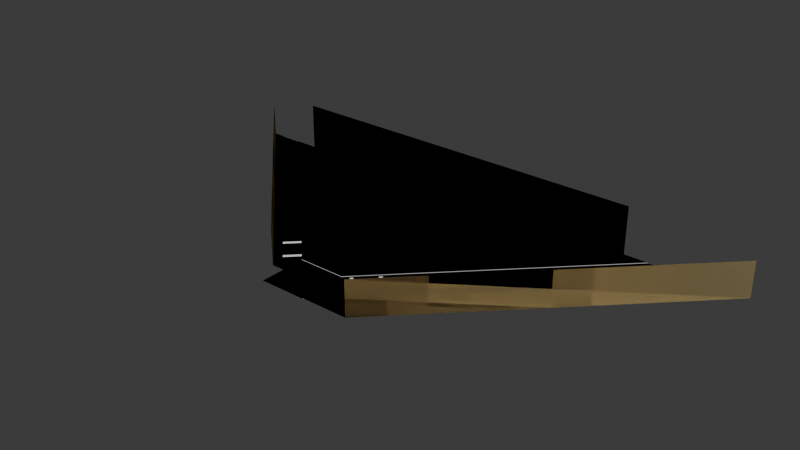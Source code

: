 # Source: capitan_moreno.blend  (saved by Blender 4.2.66; exported with 4.5.12 LTS)
import bpy
from mathutils import Matrix  # noqa: F401  (used for matrix-valued properties, if any)

bpy.ops.wm.read_factory_settings(use_empty=True)
scene = bpy.context.scene
scene.name = 'Scene'

# ---- collections
col_collection = bpy.data.collections.new('Collection'); scene.collection.children.link(col_collection)

# ---- materials (node trees are filled in below, after node groups)
mat_grey = bpy.data.materials.new('Grey')
mat_grey.use_backface_culling = True
mat_road = bpy.data.materials.new('Road')
mat_road.use_backface_culling = True
mat_white = bpy.data.materials.new('White')
mat_white.use_backface_culling = True
mat_yellowish = bpy.data.materials.new('Yellowish')
mat_yellowish.use_backface_culling = True
mat_material = bpy.data.materials.new('Material')
mat_material.use_backface_culling = True

# ---- material node trees
mat_grey.use_nodes = True; mat_grey.node_tree.nodes.clear()
_N = mat_grey.node_tree.nodes; _L = mat_grey.node_tree.links
n0 = _N.new('ShaderNodeBsdfPrincipled'); n0.name = 'Principled BSDF'; n0.location = (10, 300)
n0.inputs[0].default_value = (0.521, 0.521, 0.521, 1.0)
n0.inputs[2].default_value = 1.0
n1 = _N.new('ShaderNodeOutputMaterial'); n1.name = 'Material Output'; n1.location = (300, 300)
_L.new(n0.outputs[0], n1.inputs[0])
n1.is_active_output = True
mat_road.use_nodes = True; mat_road.node_tree.nodes.clear()
_N = mat_road.node_tree.nodes; _L = mat_road.node_tree.links
n0 = _N.new('ShaderNodeBsdfPrincipled'); n0.name = 'Principled BSDF'; n0.location = (10, 300)
n0.inputs[0].default_value = (0.2159, 0.2159, 0.2159, 1.0)
n0.inputs[2].default_value = 1.0
n1 = _N.new('ShaderNodeOutputMaterial'); n1.name = 'Material Output'; n1.location = (300, 300)
_L.new(n0.outputs[0], n1.inputs[0])
n1.is_active_output = True
mat_white.use_nodes = True; mat_white.node_tree.nodes.clear()
_N = mat_white.node_tree.nodes; _L = mat_white.node_tree.links
n0 = _N.new('ShaderNodeBsdfPrincipled'); n0.name = 'Principled BSDF'; n0.location = (10, 300)
n0.inputs[0].default_value = (1.0, 1.0, 1.0, 1.0)
n0.inputs[2].default_value = 1.0
n1 = _N.new('ShaderNodeOutputMaterial'); n1.name = 'Material Output'; n1.location = (300, 300)
_L.new(n0.outputs[0], n1.inputs[0])
n1.is_active_output = True
mat_yellowish.use_nodes = True; mat_yellowish.node_tree.nodes.clear()
_N = mat_yellowish.node_tree.nodes; _L = mat_yellowish.node_tree.links
n0 = _N.new('ShaderNodeBsdfPrincipled'); n0.name = 'Principled BSDF'; n0.location = (10, 300)
n0.inputs[0].default_value = (0.6867, 0.5395, 0.2542, 1.0)
n0.inputs[2].default_value = 1.0
n1 = _N.new('ShaderNodeOutputMaterial'); n1.name = 'Material Output'; n1.location = (300, 300)
_L.new(n0.outputs[0], n1.inputs[0])
n1.is_active_output = True
mat_material.use_nodes = True; mat_material.node_tree.nodes.clear()
_N = mat_material.node_tree.nodes; _L = mat_material.node_tree.links
n0 = _N.new('ShaderNodeBsdfPrincipled'); n0.name = 'Principled BSDF'; n0.location = (10, 300)
n0.inputs[0].default_value = (1.0, 1.0, 1.0, 1.0)
n0.inputs[2].default_value = 1.0
n1 = _N.new('ShaderNodeOutputMaterial'); n1.name = 'Material Output'; n1.location = (300, 300)
_L.new(n0.outputs[0], n1.inputs[0])
n1.is_active_output = True

# ---- world
world_world = bpy.data.worlds.new('World'); scene.world = world_world
world_world.use_nodes = True; world_world.node_tree.nodes.clear()
_N = world_world.node_tree.nodes; _L = world_world.node_tree.links
n0 = _N.new('ShaderNodeOutputWorld'); n0.name = 'World Output'; n0.location = (300, 300)
n1 = _N.new('ShaderNodeBackground'); n1.name = 'Background'; n1.location = (10, 300)
n1.inputs[0].default_value = (0.05088, 0.05088, 0.05088, 1.0)
_L.new(n1.outputs[0], n0.inputs[0])
n0.is_active_output = True
world_world.color = (0.05088, 0.05088, 0.05088)
world_world.sun_shadow_jitter_overblur = 0.0

# ---- meshes
me_plane = bpy.data.meshes.new('Plane')
me_plane.from_pydata([(-32.0, 32.0, 0.1), (32.0, 32.0, 0.1), (-4.0, -4.0, 0.0), (-4.0, 0.0, 0.0), (4.0, 0.0, 0.0), (4.0, 0.0, 0.1), (4.0, 4.0, 0.1), (-4.0, 4.0, 0.1), (-4.0, 0.0, 0.1), (-4.0, 4.0, 8.1), (-32.0, 32.0, 8.1), (32.0, 32.0, 8.1), (4.0, 4.0, 8.1), (36.0, 32.0, 0.0), (36.0, 32.0, 0.1), (-36.0, 32.0, 0.0), (-36.0, 32.0, 0.1), (-40.0, 32.0, 0.0), (4.0, -8.0, 0.0), (44.0, 32.0, 0.0), (4.0, -8.0, 0.1), (44.0, 32.0, 0.1), (12.0, -8.0, 0.1), (52.0, 32.0, 0.1), (-4.0, -4.0, 0.1), (-40.0, 32.0, 0.1), (-42.0, 32.0, 0.1), (-6.0, -4.0, 0.1), (12.0, -8.0, 6.1), (52.0, 32.0, 6.1), (-42.0, 32.0, 6.1), (-6.0, -4.0, 6.1), (4.0, -4.1, 0.0), (40.1, 32.0, 0.0), (4.0, -3.9, 0.0), (39.9, 32.0, 0.0), (-4.0, -8.0, 0.0)], [], [(8, 5, 6, 7), (3, 4, 5, 8), (15, 17, 2, 3), (12, 11, 10, 9), (1, 11, 12, 6), (6, 12, 9, 7), (7, 9, 10, 0), (4, 13, 14, 5), (1, 6, 5, 14), (8, 16, 15, 3), (7, 0, 16, 8), (35, 13, 4, 34), (19, 18, 20, 21), (27, 24, 25, 26), (2, 17, 25, 24), (23, 22, 28, 29), (27, 26, 30, 31), (19, 33, 32, 18), (21, 20, 22, 23), (35, 34, 32, 33), (3, 2, 36, 18, 32, 34, 4)])
me_plane.polygons.foreach_set('material_index', [0, 0, 1, 0, 3, 3, 3, 0, 0, 0, 0, 1, 0, 0, 0, 3, 3, 1, 0, 2, 1])
_uv = me_plane.uv_layers.new(name='UVMap')
_uv.uv.foreach_set('vector', [0.0, 0.5, 1.0, 0.5, 1.0, 1.0, 0.0, 1.0, 0.0, 0.0, 0.0, 0.0, 0.0, 0.0, 0.0, 0.0, 0.0, 0.0, 0.0, 0.0, 0.0, 0.0, 0.0, 0.0, 1.0, 1.0, 1.0, 1.0, 0.0, 1.0, 0.0, 1.0, 0.0, 0.0, 0.0, 0.0, 0.0, 0.0, 0.0, 0.0, 1.0, 1.0, 1.0, 1.0, 0.0, 1.0, 0.0, 1.0, 0.0, 0.0, 0.0, 0.0, 0.0, 0.0, 0.0, 0.0, 0.0, 0.0, 0.0, 0.0, 0.0, 0.0, 0.0, 0.0, 0.0, 0.0, 0.0, 0.0, 0.0, 0.0, 0.0, 0.0, 0.0, 0.0, 0.0, 0.0, 0.0, 0.0, 0.0, 0.0, 0.0, 0.0, 0.0, 0.0, 0.0, 0.0, 0.0, 0.0, 0.0, 0.0, 0.0, 0.0, 0.0, 0.0, 0.0, 0.0, 0.0, 0.0, 0.0, 0.0, 0.0, 0.0, 0.0, 0.0, 0.0, 0.0, 0.0, 0.0, 0.0, 0.0, 0.0, 0.0, 0.0, 0.0, 0.0, 0.0, 0.0, 0.0, 0.0, 0.0, 0.0, 0.0, 0.0, 0.0, 0.0, 0.0, 0.0, 0.0, 0.0, 0.0, 0.0, 0.0, 0.0, 0.0, 0.0, 0.0, 0.0, 0.0, 0.0, 0.0, 0.0, 0.0, 0.0, 0.0, 0.0, 0.0, 0.0, 0.0, 0.0, 0.0, 0.0, 0.0, 0.0, 0.0, 0.0, 0.0, 0.0, 0.0, 0.0, 0.0, 0.0, 0.0, 0.0, 0.0, 0.0, 0.0, 0.0, 0.0, 0.0, 0.0, 0.0, 0.0, 0.0, 0.0])
me_plane.materials.append(mat_grey)
me_plane.materials.append(mat_road)
me_plane.materials.append(mat_white)
me_plane.materials.append(mat_yellowish)
me_plane.update()
me_plane_001 = bpy.data.meshes.new('Plane.001')
me_plane_001.from_pydata([(-2.4, -0.8, 0.0), (-1.6, -1.2, 0.0), (1.6, 1.2, 0.0), (2.4, 0.8, 0.0)], [], [(0, 1, 3, 2)])
_uv = me_plane_001.uv_layers.new(name='UVMap')
_uv.uv.foreach_set('vector', [0.0, 0.0, 1.0, 0.0, 1.0, 1.0, 0.0, 1.0])
me_plane_001.materials.append(mat_material)
me_plane_001.update()
me_plane_002 = bpy.data.meshes.new('Plane.002')
me_plane_002.from_pydata([(-2.4, -0.8, 0.0), (-1.6, -1.2, 0.0), (1.6, 1.2, 0.0), (2.4, 0.8, 0.0)], [], [(0, 1, 3, 2)])
_uv = me_plane_002.uv_layers.new(name='UVMap')
_uv.uv.foreach_set('vector', [0.0, 0.0, 1.0, 0.0, 1.0, 1.0, 0.0, 1.0])
me_plane_002.materials.append(mat_material)
me_plane_002.update()
me_plane_003 = bpy.data.meshes.new('Plane.003')
me_plane_003.from_pydata([(3.067, 1.933, 0.0), (2.533, 1.667, 0.0), (2.0, 1.4, 0.0), (1.467, 1.133, 0.0), (0.9333, 0.8667, 0.0), (0.4, 0.6, 0.0), (-1.2, -0.2, 0.0), (-1.733, -0.4667, 0.0), (-2.267, -0.7333, 0.0), (-2.8, -1.0, 0.0), (-3.333, -1.267, 0.0), (-3.867, -1.533, 0.0), (-3.067, -1.933, 0.0), (-2.533, -1.667, 0.0), (-2.0, -1.4, 0.0), (-1.467, -1.133, 0.0), (-0.9333, -0.8667, 0.0), (-0.4, -0.6, 0.0), (1.2, 0.2, 0.0), (1.733, 0.4667, 0.0), (2.267, 0.7333, 0.0), (2.8, 1.0, 0.0), (3.333, 1.267, 0.0), (3.867, 1.533, 0.0)], [], [(11, 12, 13, 10), (9, 14, 15, 8), (7, 16, 17, 6), (5, 18, 19, 4), (3, 20, 21, 2), (1, 22, 23, 0)])
_uv = me_plane_003.uv_layers.new(name='UVMap')
_uv.uv.foreach_set('vector', [0.0, 0.06667, 1.0, 0.06667, 1.0, 0.1333, 0.0, 0.1333, 0.0, 0.2, 1.0, 0.2, 1.0, 0.2667, 0.0, 0.2667, 0.0, 0.3333, 1.0, 0.3333, 1.0, 0.4, 0.0, 0.4, 0.0, 0.6, 1.0, 0.6, 1.0, 0.6667, 0.0, 0.6667, 0.0, 0.7333, 1.0, 0.7333, 1.0, 0.8, 0.0, 0.8, 0.0, 0.8667, 1.0, 0.8667, 1.0, 0.9333, 0.0, 0.9333])
me_plane_003.materials.append(mat_material)
me_plane_003.update()
me_plane_006 = bpy.data.meshes.new('Plane.006')
me_plane_006.from_pydata([(3.067, 1.933, 0.0), (2.533, 1.667, 0.0), (2.0, 1.4, 0.0), (1.467, 1.133, 0.0), (0.9333, 0.8667, 0.0), (0.4, 0.6, 0.0), (-1.2, -0.2, 0.0), (-1.733, -0.4667, 0.0), (-2.267, -0.7333, 0.0), (-2.8, -1.0, 0.0), (-3.333, -1.267, 0.0), (-3.867, -1.533, 0.0), (-3.067, -1.933, 0.0), (-2.533, -1.667, 0.0), (-2.0, -1.4, 0.0), (-1.467, -1.133, 0.0), (-0.9333, -0.8667, 0.0), (-0.4, -0.6, 0.0), (1.2, 0.2, 0.0), (1.733, 0.4667, 0.0), (2.267, 0.7333, 0.0), (2.8, 1.0, 0.0), (3.333, 1.267, 0.0), (3.867, 1.533, 0.0)], [], [(11, 12, 13, 10), (9, 14, 15, 8), (7, 16, 17, 6), (5, 18, 19, 4), (3, 20, 21, 2), (1, 22, 23, 0)])
_uv = me_plane_006.uv_layers.new(name='UVMap')
_uv.uv.foreach_set('vector', [0.0, 0.06667, 1.0, 0.06667, 1.0, 0.1333, 0.0, 0.1333, 0.0, 0.2, 1.0, 0.2, 1.0, 0.2667, 0.0, 0.2667, 0.0, 0.3333, 1.0, 0.3333, 1.0, 0.4, 0.0, 0.4, 0.0, 0.6, 1.0, 0.6, 1.0, 0.6667, 0.0, 0.6667, 0.0, 0.7333, 1.0, 0.7333, 1.0, 0.8, 0.0, 0.8, 0.0, 0.8667, 1.0, 0.8667, 1.0, 0.9333, 0.0, 0.9333])
me_plane_006.materials.append(mat_material)
me_plane_006.update()
me_plane_004 = bpy.data.meshes.new('Plane.004')
me_plane_004.from_pydata([(-32.0, 32.0, 0.1), (32.0, 32.0, 0.1), (-4.0, -4.0, 0.0), (-4.0, 0.0, 0.0), (4.0, 0.0, 0.0), (4.0, 0.0, 0.1), (4.0, 4.0, 0.1), (-4.0, 4.0, 0.1), (-4.0, 0.0, 0.1), (-4.0, 4.0, 8.1), (-32.0, 32.0, 8.1), (32.0, 32.0, 8.1), (4.0, 4.0, 8.1), (36.0, 32.0, 0.0), (36.0, 32.0, 0.1), (-36.0, 32.0, 0.0), (-36.0, 32.0, 0.1), (-40.0, 32.0, 0.0), (4.0, -8.0, 0.0), (44.0, 32.0, 0.0), (4.0, -8.0, 0.1), (44.0, 32.0, 0.1), (12.0, -8.0, 0.1), (52.0, 32.0, 0.1), (-4.0, -4.0, 0.1), (-40.0, 32.0, 0.1), (-42.0, 32.0, 0.1), (-6.0, -4.0, 0.1), (12.0, -8.0, 6.1), (52.0, 32.0, 6.1), (-42.0, 32.0, 6.1), (-6.0, -4.0, 6.1), (-4.0, -8.0, 0.0)], [], [(8, 5, 6, 7), (2, 32, 18, 4, 3), (15, 17, 2, 3), (12, 11, 10, 9), (1, 11, 12, 6), (6, 12, 9, 7), (7, 9, 10, 0), (1, 6, 5, 14), (7, 0, 16, 8), (27, 24, 25, 26), (23, 22, 28, 29), (27, 26, 30, 31), (21, 20, 22, 23), (13, 4, 18, 19)])
me_plane_004.polygons.foreach_set('material_index', [0, 1, 1, 0, 3, 3, 3, 0, 0, 0, 3, 3, 0, 1])
_uv = me_plane_004.uv_layers.new(name='UVMap')
_uv.uv.foreach_set('vector', [0.0, 0.5, 1.0, 0.5, 1.0, 1.0, 0.0, 1.0, 0.0, 0.0, 0.0, 0.0, 0.0, 0.0, 0.0, 0.0, 0.0, 0.0, 0.0, 0.0, 0.0, 0.0, 0.0, 0.0, 0.0, 0.0, 1.0, 1.0, 1.0, 1.0, 0.0, 1.0, 0.0, 1.0, 0.0, 0.0, 0.0, 0.0, 0.0, 0.0, 0.0, 0.0, 1.0, 1.0, 1.0, 1.0, 0.0, 1.0, 0.0, 1.0, 0.0, 0.0, 0.0, 0.0, 0.0, 0.0, 0.0, 0.0, 0.0, 0.0, 0.0, 0.0, 0.0, 0.0, 0.0, 0.0, 0.0, 0.0, 0.0, 0.0, 0.0, 0.0, 0.0, 0.0, 0.0, 0.0, 0.0, 0.0, 0.0, 0.0, 0.0, 0.0, 0.0, 0.0, 0.0, 0.0, 0.0, 0.0, 0.0, 0.0, 0.0, 0.0, 0.0, 0.0, 0.0, 0.0, 0.0, 0.0, 0.0, 0.0, 0.0, 0.0, 0.0, 0.0, 0.0, 0.0, 0.0, 0.0, 0.0, 0.0, 0.0, 0.0, 0.0, 0.0])
me_plane_004.materials.append(mat_grey)
me_plane_004.materials.append(mat_road)
me_plane_004.materials.append(mat_white)
me_plane_004.materials.append(mat_yellowish)
me_plane_004.update()

# ---- objects
ob_plane = bpy.data.objects.new('Plane', me_plane)
ob_crossing = bpy.data.objects.new('Crossing', me_plane_001)
ob_crossing_001 = bpy.data.objects.new('Crossing.001', me_plane_002)
ob_crossing_002 = bpy.data.objects.new('Crossing.002', me_plane_003)
ob_crossing_003 = bpy.data.objects.new('Crossing.003', me_plane_006)
ob_plane_colonly = bpy.data.objects.new('Plane-colonly', me_plane_004)

# ---- transforms, parenting, visibility, modifiers, constraints
ob_plane.location = (0.0, 0.0, 0.0)
ob_crossing.location = (-6.0, 0.0, 0.01)
ob_crossing.scale = (0.5, 1.0, 1.0)
ob_crossing_001.location = (-9.0, 3.0, 0.01)
ob_crossing_001.scale = (0.5, 1.0, 1.0)
ob_crossing_002.location = (7.0, -1.0, 0.01)
ob_crossing_002.rotation_euler = (0.0, -0.0, 1.571)
ob_crossing_002.scale = (0.5, 1.0, 1.0)
ob_crossing_003.location = (10.0, 2.0, 0.01)
ob_crossing_003.rotation_euler = (0.0, -0.0, 1.571)
ob_crossing_003.scale = (0.5, 1.0, 1.0)
ob_plane_colonly.location = (0.0, 0.0, 0.0)

# ---- collection membership
col_collection.objects.link(ob_plane)
col_collection.objects.link(ob_crossing)
col_collection.objects.link(ob_crossing_001)
col_collection.objects.link(ob_crossing_002)
col_collection.objects.link(ob_crossing_003)
col_collection.objects.link(ob_plane_colonly)

# ---- scene / render settings (as saved in the file)
scene.frame_start = 1; scene.frame_end = 250; scene.frame_set(1)
scene.render.engine = 'BLENDER_EEVEE_NEXT'
bpy.context.view_layer.update()

# ---- added for rendering (the .blend has no active camera and no usable light): camera, sun
cam_auto = bpy.data.cameras.new('AutoCamera')
cam_auto.lens = 50.0
cam_auto.sensor_width = 36.0
cam_auto.clip_end = 1663.99
ob_auto_camera = bpy.data.objects.new('AutoCamera', cam_auto)
scene.collection.objects.link(ob_auto_camera)
ob_auto_camera.location = (99.8146, -101.778, 79.9017)
ob_auto_camera.rotation_euler = (1.09748, -7.21219e-08, 0.694738)
scene.camera = ob_auto_camera
light_auto_sun = bpy.data.lights.new('AutoSun', 'SUN')
light_auto_sun.energy = 3.0
light_auto_sun.angle = 0.0523599
ob_auto_sun = bpy.data.objects.new('AutoSun', light_auto_sun)
scene.collection.objects.link(ob_auto_sun)
ob_auto_sun.rotation_euler = (0.872665, 0.174533, 0.523599)
bpy.context.view_layer.update()
